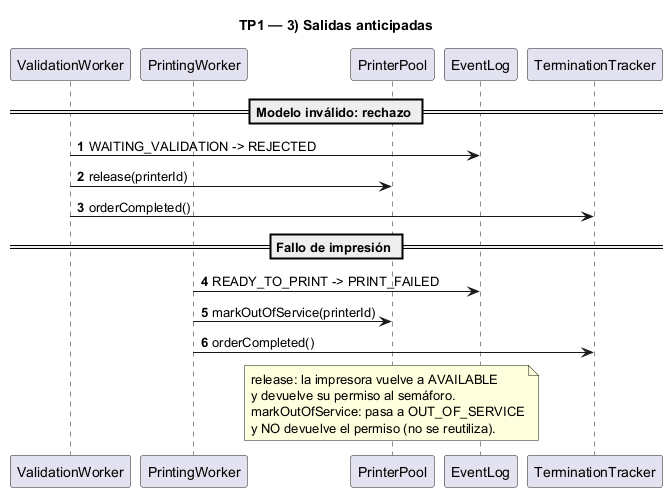

The diagram above was rendered by PlantUML. Its source (embedded in the PNG):
@startuml diagrama-secuencia-3-salidas
title TP1 — 3) Salidas anticipadas
autonumber

participant "ValidationWorker" as VW
participant "PrintingWorker" as PW
participant "PrinterPool" as PP
participant "EventLog" as EL
participant "TerminationTracker" as TT

== Modelo inválido: rechazo ==
VW -> EL : WAITING_VALIDATION -> REJECTED
VW -> PP : release(printerId)
VW -> TT : orderCompleted()

== Fallo de impresión ==
PW -> EL : READY_TO_PRINT -> PRINT_FAILED
PW -> PP : markOutOfService(printerId)
PW -> TT : orderCompleted()

note over PP
  release: la impresora vuelve a AVAILABLE
  y devuelve su permiso al semáforo.
  markOutOfService: pasa a OUT_OF_SERVICE
  y NO devuelve el permiso (no se reutiliza).
end note

@enduml